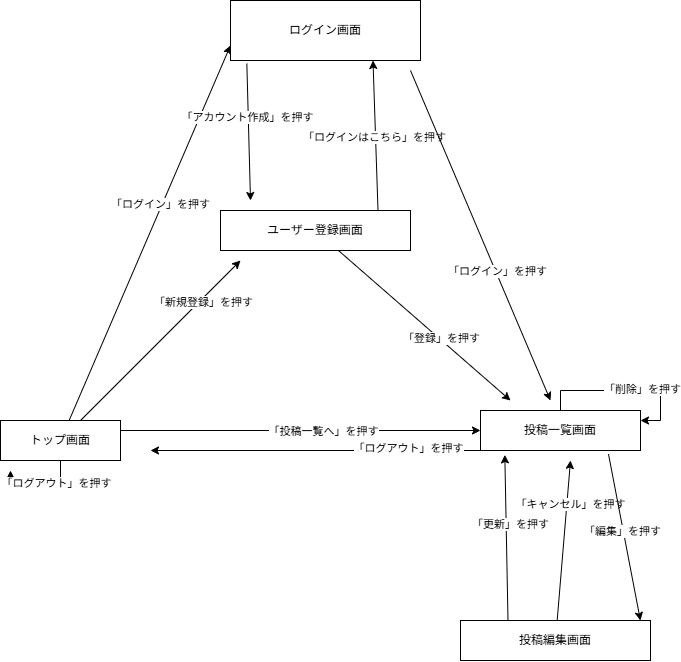

The diagram above was exported from draw.io. Its source (the exported page's mxGraphModel, read from the mxfile embedded in the PNG):
<mxGraphModel dx="1030" dy="527" grid="1" gridSize="10" guides="1" tooltips="1" connect="1" arrows="1" fold="1" page="1" pageScale="1" pageWidth="827" pageHeight="1169" math="0" shadow="0">
  <root>
    <mxCell id="0" />
    <mxCell id="1" parent="0" />
    <mxCell id="8p7vJig23JvGZF_rYB9j-13" edge="1" parent="1" source="8p7vJig23JvGZF_rYB9j-1" style="rounded=0;orthogonalLoop=1;jettySize=auto;html=1;entryX=0;entryY=0.75;entryDx=0;entryDy=0;" target="8p7vJig23JvGZF_rYB9j-11">
      <mxGeometry relative="1" as="geometry" />
    </mxCell>
    <mxCell id="8p7vJig23JvGZF_rYB9j-14" connectable="0" parent="8p7vJig23JvGZF_rYB9j-13" style="edgeLabel;html=1;align=center;verticalAlign=middle;resizable=0;points=[];" value="「ログイン」を押す" vertex="1">
      <mxGeometry relative="1" x="0.1526" y="2" as="geometry">
        <mxPoint as="offset" />
      </mxGeometry>
    </mxCell>
    <mxCell id="8p7vJig23JvGZF_rYB9j-24" edge="1" parent="1" source="8p7vJig23JvGZF_rYB9j-1" style="rounded=0;orthogonalLoop=1;jettySize=auto;html=1;exitX=1;exitY=0.25;exitDx=0;exitDy=0;" target="8p7vJig23JvGZF_rYB9j-8">
      <mxGeometry relative="1" as="geometry" />
    </mxCell>
    <mxCell id="8p7vJig23JvGZF_rYB9j-25" connectable="0" parent="8p7vJig23JvGZF_rYB9j-24" style="edgeLabel;html=1;align=center;verticalAlign=middle;resizable=0;points=[];" value="「投稿一覧へ」を押す" vertex="1">
      <mxGeometry relative="1" x="0.1235" as="geometry">
        <mxPoint as="offset" />
      </mxGeometry>
    </mxCell>
    <mxCell id="8p7vJig23JvGZF_rYB9j-36" edge="1" parent="1" source="8p7vJig23JvGZF_rYB9j-1" style="rounded=0;orthogonalLoop=1;jettySize=auto;html=1;">
      <mxGeometry relative="1" as="geometry">
        <mxPoint x="310" y="270" as="targetPoint" />
      </mxGeometry>
    </mxCell>
    <mxCell id="8p7vJig23JvGZF_rYB9j-37" connectable="0" parent="8p7vJig23JvGZF_rYB9j-36" style="edgeLabel;html=1;align=center;verticalAlign=middle;resizable=0;points=[];" value="「新規登録」を押す" vertex="1">
      <mxGeometry relative="1" x="0.4996" y="-3" as="geometry">
        <mxPoint as="offset" />
      </mxGeometry>
    </mxCell>
    <mxCell id="8p7vJig23JvGZF_rYB9j-40" edge="1" parent="1" source="8p7vJig23JvGZF_rYB9j-1" style="edgeStyle=orthogonalEdgeStyle;rounded=0;orthogonalLoop=1;jettySize=auto;html=1;">
      <mxGeometry relative="1" as="geometry">
        <mxPoint x="80" y="480" as="targetPoint" />
      </mxGeometry>
    </mxCell>
    <mxCell id="8p7vJig23JvGZF_rYB9j-41" connectable="0" parent="8p7vJig23JvGZF_rYB9j-40" style="edgeLabel;html=1;align=center;verticalAlign=middle;resizable=0;points=[];" value="「ログアウト」を押す" vertex="1">
      <mxGeometry relative="1" x="-0.375" y="2" as="geometry">
        <mxPoint as="offset" />
      </mxGeometry>
    </mxCell>
    <mxCell id="8p7vJig23JvGZF_rYB9j-1" parent="1" style="rounded=0;whiteSpace=wrap;html=1;direction=east;" value="トップ画面" vertex="1">
      <mxGeometry height="40" width="120" x="70" y="430" as="geometry" />
    </mxCell>
    <mxCell id="8p7vJig23JvGZF_rYB9j-23" edge="1" parent="1" source="8p7vJig23JvGZF_rYB9j-8" style="edgeStyle=orthogonalEdgeStyle;rounded=0;orthogonalLoop=1;jettySize=auto;html=1;">
      <mxGeometry relative="1" as="geometry">
        <Array as="points">
          <mxPoint x="530" y="460" />
          <mxPoint x="530" y="460" />
        </Array>
        <mxPoint x="220" y="460" as="targetPoint" />
      </mxGeometry>
    </mxCell>
    <mxCell id="8p7vJig23JvGZF_rYB9j-26" connectable="0" parent="8p7vJig23JvGZF_rYB9j-23" style="edgeLabel;html=1;align=center;verticalAlign=middle;resizable=0;points=[];" value="「ログアウト」を押す" vertex="1">
      <mxGeometry relative="1" x="-0.5548" y="-3" as="geometry">
        <mxPoint as="offset" />
      </mxGeometry>
    </mxCell>
    <mxCell id="8p7vJig23JvGZF_rYB9j-8" parent="1" style="rounded=0;whiteSpace=wrap;html=1;" value="投稿一覧画面" vertex="1">
      <mxGeometry height="40" width="160" x="550" y="420" as="geometry" />
    </mxCell>
    <mxCell id="8p7vJig23JvGZF_rYB9j-18" edge="1" parent="1" source="8p7vJig23JvGZF_rYB9j-9" style="rounded=0;orthogonalLoop=1;jettySize=auto;html=1;entryX=0.75;entryY=1;entryDx=0;entryDy=0;exitX=0.829;exitY=0.007;exitDx=0;exitDy=0;exitPerimeter=0;" target="8p7vJig23JvGZF_rYB9j-11">
      <mxGeometry relative="1" as="geometry">
        <mxPoint x="394.58" y="220" as="sourcePoint" />
      </mxGeometry>
    </mxCell>
    <mxCell id="8p7vJig23JvGZF_rYB9j-21" connectable="0" parent="8p7vJig23JvGZF_rYB9j-18" style="edgeLabel;html=1;align=center;verticalAlign=middle;resizable=0;points=[];" value="「ログインはこちら」を押す" vertex="1">
      <mxGeometry relative="1" x="-0.0123" y="2" as="geometry">
        <mxPoint as="offset" />
      </mxGeometry>
    </mxCell>
    <mxCell id="8p7vJig23JvGZF_rYB9j-34" edge="1" parent="1" source="8p7vJig23JvGZF_rYB9j-9" style="rounded=0;orthogonalLoop=1;jettySize=auto;html=1;">
      <mxGeometry relative="1" as="geometry">
        <mxPoint x="580" y="410" as="targetPoint" />
      </mxGeometry>
    </mxCell>
    <mxCell id="8p7vJig23JvGZF_rYB9j-35" connectable="0" parent="8p7vJig23JvGZF_rYB9j-34" style="edgeLabel;html=1;align=center;verticalAlign=middle;resizable=0;points=[];" value="「登録」を押す" vertex="1">
      <mxGeometry relative="1" x="0.1819" y="1" as="geometry">
        <mxPoint as="offset" />
      </mxGeometry>
    </mxCell>
    <mxCell id="8p7vJig23JvGZF_rYB9j-9" parent="1" style="rounded=0;whiteSpace=wrap;html=1;" value="ユーザー登録画面" vertex="1">
      <mxGeometry height="40" width="190" x="290" y="220" as="geometry" />
    </mxCell>
    <mxCell id="8p7vJig23JvGZF_rYB9j-31" edge="1" parent="1" source="8p7vJig23JvGZF_rYB9j-10" style="rounded=0;orthogonalLoop=1;jettySize=auto;html=1;">
      <mxGeometry relative="1" as="geometry">
        <mxPoint x="640" y="470" as="targetPoint" />
      </mxGeometry>
    </mxCell>
    <mxCell id="8p7vJig23JvGZF_rYB9j-32" connectable="0" parent="8p7vJig23JvGZF_rYB9j-31" style="edgeLabel;html=1;align=center;verticalAlign=middle;resizable=0;points=[];" value="「キャンセル」を押す" vertex="1">
      <mxGeometry relative="1" x="0.4627" y="-3" as="geometry">
        <mxPoint as="offset" />
      </mxGeometry>
    </mxCell>
    <mxCell id="8p7vJig23JvGZF_rYB9j-10" parent="1" style="rounded=0;whiteSpace=wrap;html=1;" value="投稿編集画面" vertex="1">
      <mxGeometry height="40" width="190" x="530" y="630" as="geometry" />
    </mxCell>
    <mxCell id="8p7vJig23JvGZF_rYB9j-43" edge="1" parent="1" style="rounded=0;orthogonalLoop=1;jettySize=auto;html=1;">
      <mxGeometry relative="1" as="geometry">
        <mxPoint x="480" y="80" as="sourcePoint" />
        <mxPoint x="620" y="410" as="targetPoint" />
      </mxGeometry>
    </mxCell>
    <mxCell id="8p7vJig23JvGZF_rYB9j-44" connectable="0" parent="8p7vJig23JvGZF_rYB9j-43" style="edgeLabel;html=1;align=center;verticalAlign=middle;resizable=0;points=[];" value="「ログイン」を押す" vertex="1">
      <mxGeometry relative="1" x="0.2165" y="1" as="geometry">
        <mxPoint as="offset" />
      </mxGeometry>
    </mxCell>
    <mxCell id="8p7vJig23JvGZF_rYB9j-45" edge="1" parent="1" source="8p7vJig23JvGZF_rYB9j-11" style="rounded=0;orthogonalLoop=1;jettySize=auto;html=1;exitX=0.086;exitY=1.053;exitDx=0;exitDy=0;exitPerimeter=0;">
      <mxGeometry relative="1" as="geometry">
        <mxPoint x="320" y="210" as="targetPoint" />
      </mxGeometry>
    </mxCell>
    <mxCell id="8p7vJig23JvGZF_rYB9j-46" connectable="0" parent="8p7vJig23JvGZF_rYB9j-45" style="edgeLabel;html=1;align=center;verticalAlign=middle;resizable=0;points=[];" value="「アカウント作成」を押す" vertex="1">
      <mxGeometry relative="1" x="-0.2313" y="-1" as="geometry">
        <mxPoint as="offset" />
      </mxGeometry>
    </mxCell>
    <mxCell id="8p7vJig23JvGZF_rYB9j-11" parent="1" style="rounded=0;whiteSpace=wrap;html=1;" value="ログイン画面" vertex="1">
      <mxGeometry height="60" width="190" x="300" y="10" as="geometry" />
    </mxCell>
    <mxCell id="8p7vJig23JvGZF_rYB9j-27" edge="1" parent="1" source="8p7vJig23JvGZF_rYB9j-10" style="rounded=0;orthogonalLoop=1;jettySize=auto;html=1;entryX=0.152;entryY=1.11;entryDx=0;entryDy=0;entryPerimeter=0;exitX=0.25;exitY=0;exitDx=0;exitDy=0;" target="8p7vJig23JvGZF_rYB9j-8">
      <mxGeometry relative="1" as="geometry" />
    </mxCell>
    <mxCell id="8p7vJig23JvGZF_rYB9j-28" connectable="0" parent="8p7vJig23JvGZF_rYB9j-27" style="edgeLabel;html=1;align=center;verticalAlign=middle;resizable=0;points=[];" value="「更新」を押す" vertex="1">
      <mxGeometry relative="1" x="0.1574" y="-4" as="geometry">
        <mxPoint as="offset" />
      </mxGeometry>
    </mxCell>
    <mxCell id="8p7vJig23JvGZF_rYB9j-29" edge="1" parent="1" source="8p7vJig23JvGZF_rYB9j-8" style="rounded=0;orthogonalLoop=1;jettySize=auto;html=1;entryX=0.947;entryY=0;entryDx=0;entryDy=0;entryPerimeter=0;exitX=0.8;exitY=1.09;exitDx=0;exitDy=0;exitPerimeter=0;" target="8p7vJig23JvGZF_rYB9j-10">
      <mxGeometry relative="1" as="geometry">
        <mxPoint x="720" y="470" as="sourcePoint" />
      </mxGeometry>
    </mxCell>
    <mxCell id="8p7vJig23JvGZF_rYB9j-30" connectable="0" parent="8p7vJig23JvGZF_rYB9j-29" style="edgeLabel;html=1;align=center;verticalAlign=middle;resizable=0;points=[];" value="「編集」を押す" vertex="1">
      <mxGeometry relative="1" x="-0.3252" y="3" as="geometry">
        <mxPoint y="21" as="offset" />
      </mxGeometry>
    </mxCell>
    <mxCell id="8p7vJig23JvGZF_rYB9j-38" edge="1" parent="1" source="8p7vJig23JvGZF_rYB9j-8" style="edgeStyle=orthogonalEdgeStyle;rounded=0;orthogonalLoop=1;jettySize=auto;html=1;innerLoopWaypoints=1;entryX=1;entryY=0.25;entryDx=0;entryDy=0;" target="8p7vJig23JvGZF_rYB9j-8">
      <mxGeometry relative="1" as="geometry" />
    </mxCell>
    <mxCell id="8p7vJig23JvGZF_rYB9j-42" connectable="0" parent="8p7vJig23JvGZF_rYB9j-38" style="edgeLabel;html=1;align=center;verticalAlign=middle;resizable=0;points=[];" value="「削除」を押す" vertex="1">
      <mxGeometry relative="1" x="0.1882" y="2" as="geometry">
        <mxPoint as="offset" />
      </mxGeometry>
    </mxCell>
  </root>
</mxGraphModel>